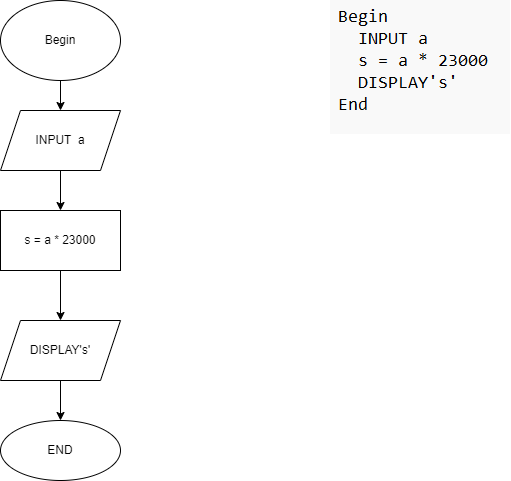

The diagram above was exported from draw.io. Its source (the exported page's mxGraphModel, read from the mxfile embedded in the PNG):
<mxGraphModel dx="1038" dy="539" grid="1" gridSize="10" guides="1" tooltips="1" connect="1" arrows="1" fold="1" page="1" pageScale="1" pageWidth="827" pageHeight="1169" math="0" shadow="0">
  <root>
    <mxCell id="0" />
    <mxCell id="1" parent="0" />
    <mxCell id="1By80AG8pKnf_rvNZ0Ys-4" value="" style="edgeStyle=orthogonalEdgeStyle;rounded=0;orthogonalLoop=1;jettySize=auto;html=1;" edge="1" parent="1" source="1By80AG8pKnf_rvNZ0Ys-2" target="1By80AG8pKnf_rvNZ0Ys-3">
      <mxGeometry relative="1" as="geometry" />
    </mxCell>
    <mxCell id="1By80AG8pKnf_rvNZ0Ys-2" value="Begin" style="ellipse;whiteSpace=wrap;html=1;" vertex="1" parent="1">
      <mxGeometry x="120" y="20" width="120" height="80" as="geometry" />
    </mxCell>
    <mxCell id="1By80AG8pKnf_rvNZ0Ys-6" value="" style="edgeStyle=orthogonalEdgeStyle;rounded=0;orthogonalLoop=1;jettySize=auto;html=1;" edge="1" parent="1" source="1By80AG8pKnf_rvNZ0Ys-3" target="1By80AG8pKnf_rvNZ0Ys-5">
      <mxGeometry relative="1" as="geometry" />
    </mxCell>
    <mxCell id="1By80AG8pKnf_rvNZ0Ys-3" value="INPUT&amp;nbsp; a" style="shape=parallelogram;perimeter=parallelogramPerimeter;whiteSpace=wrap;html=1;fixedSize=1;" vertex="1" parent="1">
      <mxGeometry x="120" y="130" width="120" height="60" as="geometry" />
    </mxCell>
    <mxCell id="1By80AG8pKnf_rvNZ0Ys-8" value="" style="edgeStyle=orthogonalEdgeStyle;rounded=0;orthogonalLoop=1;jettySize=auto;html=1;" edge="1" parent="1" source="1By80AG8pKnf_rvNZ0Ys-5" target="1By80AG8pKnf_rvNZ0Ys-7">
      <mxGeometry relative="1" as="geometry" />
    </mxCell>
    <mxCell id="1By80AG8pKnf_rvNZ0Ys-5" value="s = a * 23000" style="whiteSpace=wrap;html=1;" vertex="1" parent="1">
      <mxGeometry x="120" y="230" width="120" height="60" as="geometry" />
    </mxCell>
    <mxCell id="1By80AG8pKnf_rvNZ0Ys-10" value="" style="edgeStyle=orthogonalEdgeStyle;rounded=0;orthogonalLoop=1;jettySize=auto;html=1;" edge="1" parent="1" source="1By80AG8pKnf_rvNZ0Ys-7" target="1By80AG8pKnf_rvNZ0Ys-9">
      <mxGeometry relative="1" as="geometry" />
    </mxCell>
    <mxCell id="1By80AG8pKnf_rvNZ0Ys-7" value="DISPLAY's'" style="shape=parallelogram;perimeter=parallelogramPerimeter;whiteSpace=wrap;html=1;fixedSize=1;" vertex="1" parent="1">
      <mxGeometry x="120" y="340" width="120" height="60" as="geometry" />
    </mxCell>
    <mxCell id="1By80AG8pKnf_rvNZ0Ys-9" value="END" style="ellipse;whiteSpace=wrap;html=1;" vertex="1" parent="1">
      <mxGeometry x="120" y="440" width="120" height="60" as="geometry" />
    </mxCell>
    <mxCell id="1By80AG8pKnf_rvNZ0Ys-11" value="" style="shape=image;verticalLabelPosition=bottom;labelBackgroundColor=default;verticalAlign=top;aspect=fixed;imageAspect=0;image=data:image/png,(base64 omitted: 3924 chars);" vertex="1" parent="1">
      <mxGeometry x="450" y="20" width="180" height="134" as="geometry" />
    </mxCell>
  </root>
</mxGraphModel>